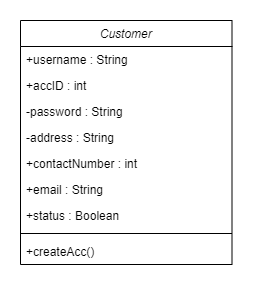

The diagram above was exported from draw.io. Its source (the exported page's mxGraphModel, read from the mxfile embedded in the PNG):
<mxGraphModel dx="1038" dy="508" grid="1" gridSize="10" guides="1" tooltips="1" connect="1" arrows="1" fold="1" page="1" pageScale="1" pageWidth="827" pageHeight="1169" math="0" shadow="0">
  <root>
    <mxCell id="0" />
    <mxCell id="1" parent="0" />
    <mxCell id="NDXibi2AMt8NhLS5pjpq-49" value="Customer" style="swimlane;fontStyle=2;align=center;verticalAlign=top;childLayout=stackLayout;horizontal=1;startSize=26;horizontalStack=0;resizeParent=1;resizeLast=0;collapsible=1;marginBottom=0;rounded=0;shadow=0;strokeWidth=1;" vertex="1" parent="1">
      <mxGeometry x="600" y="46" width="211.5" height="244" as="geometry">
        <mxRectangle x="230" y="140" width="160" height="26" as="alternateBounds" />
      </mxGeometry>
    </mxCell>
    <mxCell id="NDXibi2AMt8NhLS5pjpq-50" value="+username : String" style="text;align=left;verticalAlign=top;spacingLeft=4;spacingRight=4;overflow=hidden;rotatable=0;points=[[0,0.5],[1,0.5]];portConstraint=eastwest;" vertex="1" parent="NDXibi2AMt8NhLS5pjpq-49">
      <mxGeometry y="26" width="211.5" height="26" as="geometry" />
    </mxCell>
    <mxCell id="NDXibi2AMt8NhLS5pjpq-51" value="+accID : int" style="text;align=left;verticalAlign=top;spacingLeft=4;spacingRight=4;overflow=hidden;rotatable=0;points=[[0,0.5],[1,0.5]];portConstraint=eastwest;rounded=0;shadow=0;html=0;" vertex="1" parent="NDXibi2AMt8NhLS5pjpq-49">
      <mxGeometry y="52" width="211.5" height="26" as="geometry" />
    </mxCell>
    <mxCell id="NDXibi2AMt8NhLS5pjpq-52" value="-password : String" style="text;align=left;verticalAlign=top;spacingLeft=4;spacingRight=4;overflow=hidden;rotatable=0;points=[[0,0.5],[1,0.5]];portConstraint=eastwest;rounded=0;shadow=0;html=0;" vertex="1" parent="NDXibi2AMt8NhLS5pjpq-49">
      <mxGeometry y="78" width="211.5" height="26" as="geometry" />
    </mxCell>
    <mxCell id="NDXibi2AMt8NhLS5pjpq-53" value="-address : String" style="text;align=left;verticalAlign=top;spacingLeft=4;spacingRight=4;overflow=hidden;rotatable=0;points=[[0,0.5],[1,0.5]];portConstraint=eastwest;rounded=0;shadow=0;html=0;" vertex="1" parent="NDXibi2AMt8NhLS5pjpq-49">
      <mxGeometry y="104" width="211.5" height="26" as="geometry" />
    </mxCell>
    <mxCell id="NDXibi2AMt8NhLS5pjpq-54" value="+contactNumber : int" style="text;align=left;verticalAlign=top;spacingLeft=4;spacingRight=4;overflow=hidden;rotatable=0;points=[[0,0.5],[1,0.5]];portConstraint=eastwest;rounded=0;shadow=0;html=0;" vertex="1" parent="NDXibi2AMt8NhLS5pjpq-49">
      <mxGeometry y="130" width="211.5" height="26" as="geometry" />
    </mxCell>
    <mxCell id="NDXibi2AMt8NhLS5pjpq-55" value="+email : String" style="text;align=left;verticalAlign=top;spacingLeft=4;spacingRight=4;overflow=hidden;rotatable=0;points=[[0,0.5],[1,0.5]];portConstraint=eastwest;rounded=0;shadow=0;html=0;" vertex="1" parent="NDXibi2AMt8NhLS5pjpq-49">
      <mxGeometry y="156" width="211.5" height="26" as="geometry" />
    </mxCell>
    <mxCell id="NDXibi2AMt8NhLS5pjpq-56" value="+status : Boolean" style="text;align=left;verticalAlign=top;spacingLeft=4;spacingRight=4;overflow=hidden;rotatable=0;points=[[0,0.5],[1,0.5]];portConstraint=eastwest;rounded=0;shadow=0;html=0;" vertex="1" parent="NDXibi2AMt8NhLS5pjpq-49">
      <mxGeometry y="182" width="211.5" height="26" as="geometry" />
    </mxCell>
    <mxCell id="NDXibi2AMt8NhLS5pjpq-57" value="" style="line;html=1;strokeWidth=1;align=left;verticalAlign=middle;spacingTop=-1;spacingLeft=3;spacingRight=3;rotatable=0;labelPosition=right;points=[];portConstraint=eastwest;" vertex="1" parent="NDXibi2AMt8NhLS5pjpq-49">
      <mxGeometry y="208" width="211.5" height="10" as="geometry" />
    </mxCell>
    <mxCell id="NDXibi2AMt8NhLS5pjpq-58" value="+createAcc()" style="text;align=left;verticalAlign=top;spacingLeft=4;spacingRight=4;overflow=hidden;rotatable=0;points=[[0,0.5],[1,0.5]];portConstraint=eastwest;rounded=0;shadow=0;html=0;" vertex="1" parent="NDXibi2AMt8NhLS5pjpq-49">
      <mxGeometry y="218" width="211.5" height="26" as="geometry" />
    </mxCell>
  </root>
</mxGraphModel>